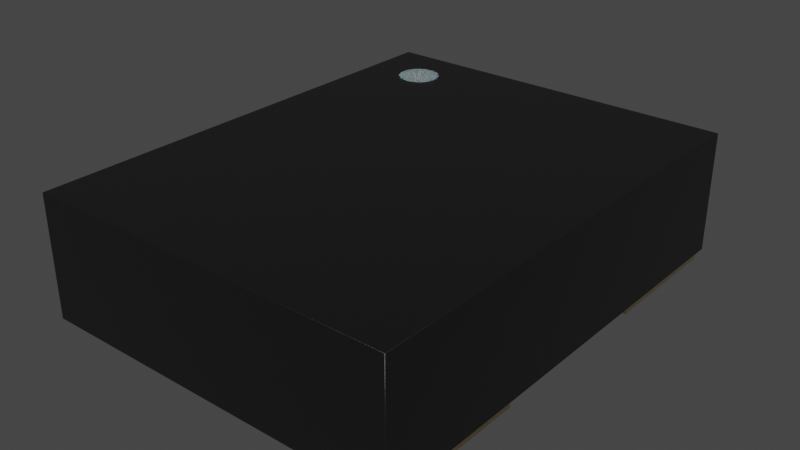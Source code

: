 # Source: Oscillator_SMD_Abracon_ASEMB_3.2x2.5mm.blend  (saved by Blender 4.1.23; exported with 4.5.12 LTS)
import bpy
from mathutils import Matrix  # noqa: F401  (used for matrix-valued properties, if any)

bpy.ops.wm.read_factory_settings(use_empty=True)
scene = bpy.context.scene
scene.name = 'Scene'

# ---- collections
col_collection = bpy.data.collections.new('Collection'); scene.collection.children.link(col_collection)

# ---- materials (node trees are filled in below, after node groups)
mat_white_markings = bpy.data.materials.new('white_markings')
mat_white_markings.use_transparent_shadow = False
mat_white_markings.preview_render_type = 'FLAT'
mat_plastic_chip = bpy.data.materials.new('plastic_chip')
mat_plastic_chip.use_transparent_shadow = False
mat_plastic_chip.preview_render_type = 'CUBE'
mat_metal_goldpins_1 = bpy.data.materials.new('metal_goldpins_1')
mat_metal_goldpins_1.alpha_threshold = 0.0
mat_metal_goldpins_1.use_transparent_shadow = False
mat_metal_goldpins_1.preview_render_type = 'CUBE'
mat_metal_goldpins_1.diffuse_color = (0.5, 0.4018, 0.08046, 1.0)
mat_metal_goldpins_1.specular_color = (0.01, 0.05, 0.01)
mat_metal_goldpins_1.roughness = 0.5

# ---- material node trees
mat_white_markings.use_nodes = True; mat_white_markings.node_tree.nodes.clear()
_N = mat_white_markings.node_tree.nodes; _L = mat_white_markings.node_tree.links
n0 = _N.new('ShaderNodeOutputMaterial'); n0.name = 'Material Output'; n0.location = (300, 300)
n1 = _N.new('ShaderNodeBsdfPrincipled'); n1.name = 'Principled BSDF'; n1.location = (-34, 272)
n1.distribution = 'GGX'
n1.subsurface_method = 'BURLEY'
n1.inputs[1].default_value = 0.02
n1.inputs[2].default_value = 0.4636
n1.inputs[3].default_value = 1.4
n1.inputs[8].default_value = 1.0
n1.inputs[10].default_value = 0.3682
n1.inputs[13].default_value = 0.6591
n1.inputs[18].default_value = 0.2318
n1.inputs[20].default_value = 0.6709
n1.inputs[24].default_value = 0.1191
n1.inputs[27].default_value = (0.0, 0.0, 0.0, 1.0)
n1.inputs[28].default_value = 1.0
n2 = _N.new('ShaderNodeMapping'); n2.name = 'Mapping'; n2.location = (-1010, 265)
n2.inputs[3].default_value = (3.0, 1.0, 1.0)
n3 = _N.new('ShaderNodeTexCoord'); n3.name = 'Texture Coordinate'; n3.location = (-1250, 180)
n4 = _N.new('ShaderNodeBump'); n4.name = 'Bump'; n4.location = (-376, -99)
n4.inputs[0].default_value = 0.05
n4.inputs[1].default_value = 1.0
n4.inputs[2].default_value = 1.0
n5 = _N.new('ShaderNodeTexNoise'); n5.name = 'Noise Texture'; n5.location = (-662, 176)
n5.inputs[2].default_value = 88.0
n5.inputs[3].default_value = 10.8
n5.inputs[4].default_value = 0.9167
n5.inputs[8].default_value = 1.6
n6 = _N.new('ShaderNodeValToRGB'); n6.name = 'ColorRamp'; n6.location = (-354, 186)
while len(n6.color_ramp.elements) > 1: n6.color_ramp.elements.remove(n6.color_ramp.elements[-1])
n6.color_ramp.elements[0].position = 0.0; n6.color_ramp.elements[0].color = (0.2596, 0.2596, 0.2596, 1.0)
_e = n6.color_ramp.elements.new(1.0); _e.color = (0.6303, 0.6303, 0.6303, 1.0)
n7 = _N.new('ShaderNodeMix'); n7.name = 'Mix'; n7.location = (-204, 152)
n7.data_type = 'RGBA'
n7.inputs[0].default_value = 0.3682
n7.inputs[7].default_value = (0.2525, 0.2525, 0.2525, 1.0)
_L.new(n5.outputs[0], n6.inputs[0])
_L.new(n1.outputs[0], n0.inputs[0])
_L.new(n3.outputs[2], n2.inputs[0])
_L.new(n2.outputs[0], n5.inputs[0])
_L.new(n5.outputs[0], n4.inputs[3])
_L.new(n4.outputs[0], n1.inputs[5])
_L.new(n6.outputs[0], n7.inputs[6])
_L.new(n7.outputs[2], n1.inputs[0])
n0.is_active_output = True
mat_plastic_chip.use_nodes = True; mat_plastic_chip.node_tree.nodes.clear()
_N = mat_plastic_chip.node_tree.nodes; _L = mat_plastic_chip.node_tree.links
n0 = _N.new('ShaderNodeBsdfPrincipled'); n0.name = 'Principled BSDF'; n0.location = (10, 300)
n0.distribution = 'GGX'
n0.subsurface_method = 'BURLEY'
n0.inputs[0].default_value = (0.009312, 0.009312, 0.009312, 1.0)
n0.inputs[1].default_value = 0.1372
n0.inputs[2].default_value = 0.3706
n0.inputs[3].default_value = 1.45
n0.inputs[27].default_value = (0.0, 0.0, 0.0, 1.0)
n0.inputs[28].default_value = 1.0
n1 = _N.new('ShaderNodeOutputMaterial'); n1.name = 'Material Output'; n1.location = (300, 300)
n2 = _N.new('ShaderNodeTexNoise'); n2.name = 'Noise Texture'; n2.location = (-893, 54)
n2.inputs[2].default_value = 200.0
n2.inputs[3].default_value = 3.6
n2.inputs[4].default_value = 0.8375
n3 = _N.new('ShaderNodeBump'); n3.name = 'Bump'; n3.location = (-604, -53)
n3.inputs[0].default_value = 0.08
n3.inputs[1].default_value = 1.0
n3.inputs[2].default_value = 1.0
_L.new(n0.outputs[0], n1.inputs[0])
_L.new(n2.outputs[0], n3.inputs[3])
_L.new(n3.outputs[0], n0.inputs[5])
n1.is_active_output = True
mat_metal_goldpins_1.use_nodes = True; mat_metal_goldpins_1.node_tree.nodes.clear()
_N = mat_metal_goldpins_1.node_tree.nodes; _L = mat_metal_goldpins_1.node_tree.links
n0 = _N.new('ShaderNodeOutputMaterial'); n0.name = 'Material Output'; n0.location = (398, 300)
n1 = _N.new('ShaderNodeBsdfPrincipled'); n1.name = 'Principled BSDF'; n1.location = (108, 300)
n1.distribution = 'GGX'
n1.subsurface_method = 'BURLEY'
n1.inputs[1].default_value = 1.0
n1.inputs[2].default_value = 0.1841
n1.inputs[3].default_value = 1.45
n1.inputs[8].default_value = 1.0
n1.inputs[10].default_value = 0.02727
n1.inputs[13].default_value = 0.475
n1.inputs[20].default_value = 0.2891
n1.inputs[24].default_value = 0.03545
n1.inputs[27].default_value = (0.0, 0.0, 0.0, 1.0)
n1.inputs[28].default_value = 1.0
n2 = _N.new('ShaderNodeMapping'); n2.name = 'Mapping'; n2.location = (-783, 233)
n2.vector_type = 'VECTOR'
n2.inputs[3].default_value = (29.8, 40.0, 1.0)
n3 = _N.new('ShaderNodeTexCoord'); n3.name = 'Texture Coordinate'; n3.location = (-1071, 295)
n4 = _N.new('ShaderNodeTexNoise'); n4.name = 'Noise Texture'; n4.location = (-553, 188)
n4.inputs[3].default_value = 13.2
n4.inputs[4].default_value = 0.8833
n4.inputs[8].default_value = 4.0
n5 = _N.new('ShaderNodeValToRGB'); n5.name = 'ColorRamp'; n5.location = (-286, 264)
while len(n5.color_ramp.elements) > 1: n5.color_ramp.elements.remove(n5.color_ramp.elements[-1])
n5.color_ramp.elements[0].position = 0.3295; n5.color_ramp.elements[0].color = (0.9756, 0.7616, 0.4151, 1.0)
_e = n5.color_ramp.elements.new(0.8); _e.color = (0.2997, 0.2211, 0.05513, 1.0)
n6 = _N.new('ShaderNodeMix'); n6.name = 'Mix'; n6.location = (-62, 180)
n6.data_type = 'RGBA'
n6.inputs[0].default_value = 0.02727
n6.inputs[7].default_value = (0.5518, 0.2626, 0.03915, 1.0)
_L.new(n1.outputs[0], n0.inputs[0])
_L.new(n2.outputs[0], n4.inputs[0])
_L.new(n3.outputs[0], n2.inputs[0])
_L.new(n4.outputs[0], n5.inputs[0])
_L.new(n5.outputs[0], n6.inputs[6])
_L.new(n6.outputs[2], n1.inputs[0])
n0.is_active_output = True

# ---- world
world_world = bpy.data.worlds.new('World'); scene.world = world_world
world_world.use_nodes = True; world_world.node_tree.nodes.clear()
_N = world_world.node_tree.nodes; _L = world_world.node_tree.links
n0 = _N.new('ShaderNodeOutputWorld'); n0.name = 'World Output'; n0.location = (300, 300)
n1 = _N.new('ShaderNodeBackground'); n1.name = 'Background'; n1.location = (10, 300)
n1.inputs[0].default_value = (0.05088, 0.05088, 0.05088, 1.0)
_L.new(n1.outputs[0], n0.inputs[0])
n0.is_active_output = True
world_world.color = (0.05088, 0.05088, 0.05088)
world_world.use_sun_shadow = False
world_world.sun_shadow_jitter_overblur = 0.0

# ---- meshes
me_shape_9_indexedfaceset_003 = bpy.data.meshes.new('SHAPE_9_IndexedFaceSet.003')
me_shape_9_indexedfaceset_003.from_pydata([(-1.25, -1.6, 0.84), (0.4499, 1.5, 0.02002), (1.25, 1.6, 0.02002), (-0.4501, 0.8501, 0.02001), (-1.25, -0.5999, 0.02001), (-0.4501, -0.5999, 0.02001), (-1.25, -1.6, 0.02001), (1.25, -1.6, 0.02002), (1.25, -1.6, 0.84), (1.25, 1.6, 0.84), (-1.25, -0.5999, -0.009985), (-1.25, 1.5, -0.009985), (-1.25, 1.5, 0.02001), (-1.25, 1.6, 0.02001), (-1.25, 1.6, 0.84), (1.25, -1.5, 0.02002), (1.25, -0.5999, 0.02002), (1.25, 0.6001, 0.02002), (1.25, 1.5, 0.02002), (-0.4501, 1.5, -0.009985), (-0.4501, 1.5, 0.02001), (-1.25, 0.6001, 0.02001), (-0.7001, 0.6001, -0.009985), (-1.25, 0.6001, -0.009985), (-0.4501, -1.5, 0.02001), (-1.25, -1.5, 0.02001), (-0.4501, -0.5999, -0.009985), (-0.4501, -1.5, -0.009985), (-1.25, -1.5, -0.009985), (0.4499, 1.5, -0.009985), (1.25, 1.5, -0.009985), (0.4499, 0.6001, -0.009985), (0.4499, 0.6001, 0.02002), (1.25, 0.6001, -0.009985), (0.4499, -0.5999, 0.02002), (1.25, -1.5, -0.009985), (0.4499, -1.5, 0.02002), (0.4499, -0.5999, -0.009985), (1.25, -0.5999, -0.009985), (0.4499, -1.5, -0.009985), (-0.7001, 0.6001, 0.02001), (-0.4501, 0.8501, -0.009985), (-0.8557, 1.375, 0.84), (-0.8557, 1.375, 0.844), (-0.8284, 1.373, 0.84), (-0.8284, 1.373, 0.844), (-0.8022, 1.365, 0.84), (-0.8022, 1.365, 0.844), (-0.778, 1.352, 0.84), (-0.778, 1.352, 0.844), (-0.7567, 1.334, 0.84), (-0.7567, 1.334, 0.844), (-0.7393, 1.313, 0.84), (-0.7393, 1.313, 0.844), (-0.7264, 1.289, 0.84), (-0.7264, 1.289, 0.844), (-0.7184, 1.263, 0.84), (-0.7184, 1.263, 0.844), (-0.7157, 1.235, 0.84), (-0.7157, 1.235, 0.844), (-0.7184, 1.208, 0.84), (-0.7184, 1.208, 0.844), (-0.7264, 1.182, 0.84), (-0.7264, 1.182, 0.844), (-0.7393, 1.158, 0.84), (-0.7393, 1.158, 0.844), (-0.7567, 1.136, 0.84), (-0.7567, 1.136, 0.844), (-0.778, 1.119, 0.84), (-0.778, 1.119, 0.844), (-0.8022, 1.106, 0.84), (-0.8022, 1.106, 0.844), (-0.8284, 1.098, 0.84), (-0.8284, 1.098, 0.844), (-0.8557, 1.095, 0.84), (-0.8557, 1.095, 0.844), (-0.8831, 1.098, 0.84), (-0.8831, 1.098, 0.844), (-0.9093, 1.106, 0.84), (-0.9093, 1.106, 0.844), (-0.9335, 1.119, 0.84), (-0.9335, 1.119, 0.844), (-0.9547, 1.136, 0.84), (-0.9547, 1.136, 0.844), (-0.9721, 1.158, 0.84), (-0.9721, 1.158, 0.844), (-0.9851, 1.182, 0.84), (-0.9851, 1.182, 0.844), (-0.9931, 1.208, 0.84), (-0.9931, 1.208, 0.844), (-0.9957, 1.235, 0.84), (-0.9957, 1.235, 0.844), (-0.9931, 1.263, 0.84), (-0.9931, 1.263, 0.844), (-0.9851, 1.289, 0.84), (-0.9851, 1.289, 0.844), (-0.9721, 1.313, 0.84), (-0.9721, 1.313, 0.844), (-0.9547, 1.334, 0.84), (-0.9547, 1.334, 0.844), (-0.9335, 1.352, 0.84), (-0.9335, 1.352, 0.844), (-0.9093, 1.365, 0.84), (-0.9093, 1.365, 0.844), (-0.8831, 1.373, 0.84), (-0.8831, 1.373, 0.844)], [], [(3, 20, 19), (3, 19, 41), (1, 18, 2), (3, 32, 1), (3, 1, 20), (13, 1, 2), (13, 20, 1), (12, 20, 13), (40, 32, 3), (34, 16, 17), (34, 17, 32), (5, 34, 32), (5, 32, 40), (36, 7, 15), (4, 40, 21), (4, 5, 40), (24, 36, 34), (24, 34, 5), (6, 24, 25), (6, 7, 36), (6, 36, 24), (0, 7, 6), (0, 8, 7), (9, 14, 13), (9, 13, 2), (0, 6, 25), (4, 25, 28), (4, 28, 10), (4, 0, 25), (12, 21, 23), (12, 23, 11), (14, 4, 21), (14, 12, 13), (14, 0, 4), (14, 21, 12), (8, 15, 7), (16, 35, 15), (16, 38, 35), (16, 15, 8), (30, 33, 17), (18, 30, 17), (9, 17, 16), (9, 2, 18), (9, 16, 8), (9, 18, 17), (20, 12, 11), (20, 11, 19), (21, 40, 22), (21, 22, 23), (41, 19, 11), (22, 11, 23), (22, 41, 11), (5, 4, 10), (5, 10, 26), (24, 5, 26), (24, 26, 27), (25, 24, 27), (25, 27, 28), (27, 26, 10), (27, 10, 28), (18, 1, 29), (18, 29, 30), (32, 17, 33), (32, 33, 31), (1, 32, 31), (1, 31, 29), (31, 33, 30), (31, 30, 29), (16, 34, 37), (16, 37, 38), (36, 15, 35), (36, 35, 39), (34, 36, 39), (34, 39, 37), (39, 38, 37), (35, 38, 39), (8, 0, 14), (8, 14, 9), (3, 22, 40), (3, 41, 22), (42, 43, 45, 44), (44, 45, 47, 46), (46, 47, 49, 48), (48, 49, 51, 50), (50, 51, 53, 52), (52, 53, 55, 54), (54, 55, 57, 56), (56, 57, 59, 58), (58, 59, 61, 60), (60, 61, 63, 62), (62, 63, 65, 64), (64, 65, 67, 66), (66, 67, 69, 68), (68, 69, 71, 70), (70, 71, 73, 72), (72, 73, 75, 74), (74, 75, 77, 76), (76, 77, 79, 78), (78, 79, 81, 80), (80, 81, 83, 82), (82, 83, 85, 84), (84, 85, 87, 86), (86, 87, 89, 88), (88, 89, 91, 90), (90, 91, 93, 92), (92, 93, 95, 94), (94, 95, 97, 96), (96, 97, 99, 98), (98, 99, 101, 100), (100, 101, 103, 102), (45, 43, 105, 103, 101, 99, 97, 95, 93, 91, 89, 87, 85, 83, 81, 79, 77, 75, 73, 71, 69, 67, 65, 63, 61, 59, 57, 55, 53, 51, 49, 47), (102, 103, 105, 104), (104, 105, 43, 42), (42, 44, 46, 48, 50, 52, 54, 56, 58, 60, 62, 64, 66, 68, 70, 72, 74, 76, 78, 80, 82, 84, 86, 88, 90, 92, 94, 96, 98, 100, 102, 104)])
me_shape_9_indexedfaceset_003.polygons.foreach_set('use_smooth', [True] * 114)
me_shape_9_indexedfaceset_003.polygons.foreach_set('material_index', [2, 2, 1, 1, 1, 1, 1, 1, 1, 1, 1, 1, 1, 1, 1, 1, 1, 1, 1, 1, 1, 1, 1, 1, 1, 1, 2, 2, 1, 2, 2, 1, 1, 1, 1, 1, 2, 2, 1, 2, 2, 1, 1, 1, 1, 2, 2, 2, 2, 2, 2, 2, 2, 2, 2, 2, 2, 2, 2, 2, 2, 2, 2, 2, 2, 2, 2, 2, 2, 2, 2, 2, 2, 2, 2, 2, 1, 1, 1, 1, 0, 0, 0, 0, 0, 0, 0, 0, 0, 0, 0, 0, 0, 0, 0, 0, 0, 0, 0, 0, 0, 0, 0, 0, 0, 0, 0, 0, 0, 0, 0, 0, 0, 0])
_k = set([(0, 6), (0, 8), (0, 14), (1, 18), (1, 29), (1, 32), (2, 9), (2, 13), (2, 18), (3, 20), (3, 40), (3, 41), (4, 5), (4, 10), (4, 21), (5, 24), (5, 26), (6, 7), (6, 25), (7, 8), (7, 15), (8, 9), (9, 14), (10, 26), (10, 28), (11, 12), (11, 19), (11, 23), (12, 13), (12, 20), (13, 14), (15, 35), (15, 36), (16, 17), (16, 34), (16, 38), (17, 32), (17, 33), (18, 30), (19, 20), (19, 41), (21, 23), (21, 40), (22, 23), (22, 40), (22, 41), (24, 25), (24, 27), (25, 28), (26, 27), (27, 28), (29, 30), (29, 31), (30, 33), (31, 32), (31, 33), (34, 36), (34, 37), (35, 38), (35, 39), (36, 39), (37, 38), (37, 39), (42, 44), (42, 104), (43, 45), (43, 105), (44, 46), (45, 47), (46, 48), (47, 49), (48, 50), (49, 51), (50, 52), (51, 53), (52, 54), (53, 55), (54, 56), (55, 57), (56, 58), (57, 59), (58, 60), (59, 61), (60, 62), (61, 63), (62, 64), (63, 65), (64, 66), (65, 67), (66, 68), (67, 69), (68, 70), (69, 71), (70, 72), (71, 73), (72, 74), (73, 75), (74, 76), (75, 77), (76, 78), (77, 79), (78, 80), (79, 81), (80, 82), (81, 83), (82, 84), (83, 85), (84, 86), (85, 87), (86, 88), (87, 89), (88, 90), (89, 91), (90, 92), (91, 93), (92, 94), (93, 95), (94, 96), (95, 97), (96, 98), (97, 99), (98, 100), (99, 101), (100, 102), (101, 103), (102, 104), (103, 105)])
me_shape_9_indexedfaceset_003.attributes.new('sharp_edge', 'BOOLEAN', 'EDGE').data.foreach_set('value', [ (min(e.vertices), max(e.vertices)) in _k for e in me_shape_9_indexedfaceset_003.edges])
_uv = me_shape_9_indexedfaceset_003.uv_layers.new(name='UVMap')
_uv.uv.foreach_set('vector', [0.6387, 0.406, 0.8419, 0.406, 0.8419, 0.3967, 0.6387, 0.406, 0.8419, 0.3967, 0.6387, 0.3967, 0.7294, 0.8419, 0.9794, 0.8419, 0.9794, 0.8731, 0.4482, 0.6387, 0.7294, 0.5606, 0.7294, 0.8419, 0.4482, 0.6387, 0.7294, 0.8419, 0.4482, 0.8419, 0.1982, 0.8731, 0.7294, 0.8419, 0.9794, 0.8731, 0.1982, 0.8731, 0.4482, 0.8419, 0.7294, 0.8419, 0.1982, 0.8419, 0.4482, 0.8419, 0.1982, 0.8731, 0.37, 0.5606, 0.7294, 0.5606, 0.4482, 0.6387, 0.7294, 0.1856, 0.9794, 0.1856, 0.9794, 0.5606, 0.7294, 0.1856, 0.9794, 0.5606, 0.7294, 0.5606, 0.4482, 0.1856, 0.7294, 0.1856, 0.7294, 0.5606, 0.4482, 0.1856, 0.7294, 0.5606, 0.37, 0.5606, 0.7294, -0.09563, 0.9794, -0.1269, 0.9794, -0.09563, 0.1982, 0.1856, 0.37, 0.5606, 0.1982, 0.5606, 0.1982, 0.1856, 0.4482, 0.1856, 0.37, 0.5606, 0.4482, -0.09563, 0.7294, -0.09563, 0.7294, 0.1856, 0.4482, -0.09563, 0.7294, 0.1856, 0.4482, 0.1856, 0.1982, -0.1269, 0.4482, -0.09563, 0.1982, -0.09563, 0.1982, -0.1269, 0.9794, -0.1269, 0.7294, -0.09563, 0.1982, -0.1269, 0.7294, -0.09563, 0.4482, -0.09563, 0.1982, 0.6623, 0.9794, 0.406, 0.1982, 0.406, 0.1982, 0.6623, 0.9794, 0.6623, 0.9794, 0.406, 0.9794, 0.6623, 0.1982, 0.6623, 0.1982, 0.406, 0.9794, 0.6623, 0.1982, 0.406, 0.9794, 0.406, -0.1269, 0.6623, -0.1269, 0.406, -0.09563, 0.406, 0.1856, 0.406, -0.09563, 0.406, -0.09563, 0.3967, 0.1856, 0.406, -0.09563, 0.3967, 0.1856, 0.3967, 0.1856, 0.406, -0.1269, 0.6623, -0.09563, 0.406, 0.8419, 0.406, 0.5606, 0.406, 0.5606, 0.3967, 0.8419, 0.406, 0.5606, 0.3967, 0.8419, 0.3967, 0.8731, 0.6623, 0.1856, 0.406, 0.5606, 0.406, 0.8731, 0.6623, 0.8419, 0.406, 0.8731, 0.406, 0.8731, 0.6623, -0.1269, 0.6623, 0.1856, 0.406, 0.8731, 0.6623, 0.5606, 0.406, 0.8419, 0.406, -0.1269, 0.6623, -0.09563, 0.406, -0.1269, 0.406, 0.1856, 0.406, -0.09563, 0.3967, -0.09563, 0.406, 0.1856, 0.406, 0.1856, 0.3967, -0.09563, 0.3967, 0.1856, 0.406, -0.09563, 0.406, -0.1269, 0.6623, 0.8419, 0.3967, 0.5606, 0.3967, 0.5606, 0.406, 0.8419, 0.406, 0.8419, 0.3967, 0.5606, 0.406, 0.8731, 0.6623, 0.5606, 0.406, 0.1856, 0.406, 0.8731, 0.6623, 0.8731, 0.406, 0.8419, 0.406, 0.8731, 0.6623, 0.1856, 0.406, -0.1269, 0.6623, 0.8731, 0.6623, 0.8419, 0.406, 0.5606, 0.406, 0.4482, 0.406, 0.1982, 0.406, 0.1982, 0.3967, 0.4482, 0.406, 0.1982, 0.3967, 0.4482, 0.3967, 0.1982, 0.406, 0.37, 0.406, 0.37, 0.3967, 0.1982, 0.406, 0.37, 0.3967, 0.1982, 0.3967, 0.4482, 0.6387, 0.4482, 0.8419, 0.1982, 0.8419, 0.37, 0.5606, 0.1982, 0.8419, 0.1982, 0.5606, 0.37, 0.5606, 0.4482, 0.6387, 0.1982, 0.8419, 0.4482, 0.406, 0.1982, 0.406, 0.1982, 0.3967, 0.4482, 0.406, 0.1982, 0.3967, 0.4482, 0.3967, -0.09563, 0.406, 0.1856, 0.406, 0.1856, 0.3967, -0.09563, 0.406, 0.1856, 0.3967, -0.09563, 0.3967, 0.1982, 0.406, 0.4482, 0.406, 0.4482, 0.3967, 0.1982, 0.406, 0.4482, 0.3967, 0.1982, 0.3967, 0.4482, -0.09563, 0.4482, 0.1856, 0.1982, 0.1856, 0.4482, -0.09563, 0.1982, 0.1856, 0.1982, -0.09563, 0.9794, 0.406, 0.7294, 0.406, 0.7294, 0.3967, 0.9794, 0.406, 0.7294, 0.3967, 0.9794, 0.3967, 0.7294, 0.406, 0.9794, 0.406, 0.9794, 0.3967, 0.7294, 0.406, 0.9794, 0.3967, 0.7294, 0.3967, 0.8419, 0.406, 0.5606, 0.406, 0.5606, 0.3967, 0.8419, 0.406, 0.5606, 0.3967, 0.8419, 0.3967, 0.7294, 0.5606, 0.9794, 0.5606, 0.9794, 0.8419, 0.7294, 0.5606, 0.9794, 0.8419, 0.7294, 0.8419, 0.9794, 0.406, 0.7294, 0.406, 0.7294, 0.3967, 0.9794, 0.406, 0.7294, 0.3967, 0.9794, 0.3967, 0.7294, 0.406, 0.9794, 0.406, 0.9794, 0.3967, 0.7294, 0.406, 0.9794, 0.3967, 0.7294, 0.3967, 0.1856, 0.406, -0.09563, 0.406, -0.09563, 0.3967, 0.1856, 0.406, -0.09563, 0.3967, 0.1856, 0.3967, 0.7294, -0.09563, 0.9794, 0.1856, 0.7294, 0.1856, 0.9794, -0.09563, 0.9794, 0.1856, 0.7294, -0.09563, 0.9794, -0.1269, 0.1982, -0.1269, 0.1982, 0.8731, 0.9794, -0.1269, 0.1982, 0.8731, 0.9794, 0.8731, 0.4482, 0.406, 0.37, 0.3967, 0.37, 0.406, 0.4482, 0.406, 0.4482, 0.3967, 0.37, 0.3967, 0.3214, 0.6623, 0.3214, 0.6635, 0.3299, 0.6635, 0.3299, 0.6623, 0.3299, 0.6623, 0.3299, 0.6635, 0.3381, 0.6635, 0.3381, 0.6623, 0.3381, 0.6623, 0.3381, 0.6635, 0.3457, 0.6635, 0.3457, 0.6623, 0.3457, 0.6623, 0.3457, 0.6635, 0.3523, 0.6635, 0.3523, 0.6623, 0.7901, 0.6623, 0.7901, 0.6635, 0.7835, 0.6635, 0.7835, 0.6623, 0.7835, 0.6623, 0.7835, 0.6635, 0.7759, 0.6635, 0.7759, 0.6623, 0.7759, 0.6623, 0.7759, 0.6635, 0.7677, 0.6635, 0.7677, 0.6623, 0.7677, 0.6623, 0.7677, 0.6635, 0.7592, 0.6635, 0.7592, 0.6623, 0.7592, 0.6623, 0.7592, 0.6635, 0.7506, 0.6635, 0.7506, 0.6623, 0.7506, 0.6623, 0.7506, 0.6635, 0.7424, 0.6635, 0.7424, 0.6623, 0.7424, 0.6623, 0.7424, 0.6635, 0.7349, 0.6635, 0.7349, 0.6623, 0.7349, 0.6623, 0.7349, 0.6635, 0.7282, 0.6635, 0.7282, 0.6623, 0.3523, 0.6623, 0.3523, 0.6635, 0.3457, 0.6635, 0.3457, 0.6623, 0.3457, 0.6623, 0.3457, 0.6635, 0.3381, 0.6635, 0.3381, 0.6623, 0.3381, 0.6623, 0.3381, 0.6635, 0.3299, 0.6635, 0.3299, 0.6623, 0.3299, 0.6623, 0.3299, 0.6635, 0.3214, 0.6635, 0.3214, 0.6623, 0.3214, 0.6623, 0.3214, 0.6635, 0.3129, 0.6635, 0.3129, 0.6623, 0.3129, 0.6623, 0.3129, 0.6635, 0.3047, 0.6635, 0.3047, 0.6623, 0.3047, 0.6623, 0.3047, 0.6635, 0.2971, 0.6635, 0.2971, 0.6623, 0.2971, 0.6623, 0.2971, 0.6635, 0.2905, 0.6635, 0.2905, 0.6623, 0.7282, 0.6623, 0.7282, 0.6635, 0.7349, 0.6635, 0.7349, 0.6623, 0.7349, 0.6623, 0.7349, 0.6635, 0.7424, 0.6635, 0.7424, 0.6623, 0.7424, 0.6623, 0.7424, 0.6635, 0.7506, 0.6635, 0.7506, 0.6623, 0.7506, 0.6623, 0.7506, 0.6635, 0.7592, 0.6635, 0.7592, 0.6623, 0.7592, 0.6623, 0.7592, 0.6635, 0.7677, 0.6635, 0.7677, 0.6623, 0.7677, 0.6623, 0.7677, 0.6635, 0.7759, 0.6635, 0.7759, 0.6623, 0.7759, 0.6623, 0.7759, 0.6635, 0.7835, 0.6635, 0.7835, 0.6623, 0.7835, 0.6623, 0.7835, 0.6635, 0.7901, 0.6635, 0.7901, 0.6623, 0.2905, 0.6623, 0.2905, 0.6635, 0.2971, 0.6635, 0.2971, 0.6623, 0.2971, 0.6623, 0.2971, 0.6635, 0.3047, 0.6635, 0.3047, 0.6623, 0.3299, 0.8021, 0.3214, 0.8029, 0.3129, 0.8021, 0.3047, 0.7996, 0.2971, 0.7956, 0.2905, 0.7901, 0.285, 0.7835, 0.281, 0.7759, 0.2785, 0.7677, 0.2776, 0.7592, 0.2785, 0.7506, 0.281, 0.7424, 0.285, 0.7349, 0.2905, 0.7282, 0.2971, 0.7228, 0.3047, 0.7188, 0.3129, 0.7163, 0.3214, 0.7154, 0.3299, 0.7163, 0.3381, 0.7188, 0.3457, 0.7228, 0.3523, 0.7282, 0.3578, 0.7349, 0.3618, 0.7424, 0.3643, 0.7506, 0.3651, 0.7592, 0.3643, 0.7677, 0.3618, 0.7759, 0.3578, 0.7835, 0.3523, 0.7901, 0.3457, 0.7956, 0.3381, 0.7996, 0.3047, 0.6623, 0.3047, 0.6635, 0.3129, 0.6635, 0.3129, 0.6623, 0.3129, 0.6623, 0.3129, 0.6635, 0.3214, 0.6635, 0.3214, 0.6623, 0.3214, 0.8029, 0.3299, 0.8021, 0.3381, 0.7996, 0.3457, 0.7956, 0.3523, 0.7901, 0.3578, 0.7835, 0.3618, 0.7759, 0.3643, 0.7677, 0.3651, 0.7592, 0.3643, 0.7506, 0.3618, 0.7424, 0.3578, 0.7349, 0.3523, 0.7282, 0.3457, 0.7228, 0.3381, 0.7188, 0.3299, 0.7163, 0.3214, 0.7154, 0.3129, 0.7163, 0.3047, 0.7188, 0.2971, 0.7228, 0.2905, 0.7282, 0.285, 0.7349, 0.281, 0.7424, 0.2785, 0.7506, 0.2776, 0.7592, 0.2785, 0.7677, 0.281, 0.7759, 0.285, 0.7835, 0.2905, 0.7901, 0.2971, 0.7956, 0.3047, 0.7996, 0.3129, 0.8021])
me_shape_9_indexedfaceset_003.materials.append(mat_white_markings)
me_shape_9_indexedfaceset_003.materials.append(mat_plastic_chip)
me_shape_9_indexedfaceset_003.materials.append(mat_metal_goldpins_1)
me_shape_9_indexedfaceset_003.update()
me_shape_9_indexedfaceset_003.normals_split_custom_set([tuple(v) for v in zip(*[iter([-1.0, 1.164e-07, 0.0, -1.0, 9.552e-08, 0.0, -1.0, 9.615e-08, 0.0, -1.0, 1.164e-07, 0.0, -1.0, 9.615e-08, 0.0, -1.0, 1.171e-07, 0.0, -5.446e-08, 4.95e-08, 1.0, -3.492e-08, 0.0, 1.0, -3.599e-08, 6.605e-09, 1.0, -5.86e-08, 2.752e-08, 1.0, -5.38e-08, 8.547e-10, 1.0, -5.446e-08, 4.95e-08, 1.0, -5.86e-08, 2.752e-08, 1.0, -5.446e-08, 4.95e-08, 1.0, -6.521e-08, -1.484e-07, 1.0, -3.678e-08, -6.557e-09, 1.0, -5.446e-08, 4.95e-08, 1.0, -3.599e-08, 6.605e-09, 1.0, -3.678e-08, -6.557e-09, 1.0, -6.521e-08, -1.484e-07, 1.0, -5.446e-08, 4.95e-08, 1.0, -3.492e-08, 0.0, 1.0, -6.521e-08, -1.484e-07, 1.0, -3.678e-08, -6.557e-09, 1.0, -4.991e-08, 5.357e-09, 1.0, -5.38e-08, 8.547e-10, 1.0, -5.86e-08, 2.752e-08, 1.0, -5.799e-08, 1.462e-15, 1.0, -3.881e-08, 0.0, 1.0, -3.793e-08, 0.0, 1.0, -5.799e-08, 1.462e-15, 1.0, -3.793e-08, 0.0, 1.0, -5.38e-08, 8.547e-10, 1.0, -5.575e-08, -4.194e-09, 1.0, -5.799e-08, 1.462e-15, 1.0, -5.38e-08, 8.547e-10, 1.0, -5.575e-08, -4.194e-09, 1.0, -5.38e-08, 8.547e-10, 1.0, -4.991e-08, 5.357e-09, 1.0, -5.356e-08, -4.95e-08, 1.0, -3.599e-08, -6.605e-09, 1.0, -3.492e-08, 0.0, 1.0, -4.081e-08, -5.638e-09, 1.0, -4.991e-08, 5.357e-09, 1.0, -5.644e-08, 0.0, 1.0, -4.081e-08, -5.638e-09, 1.0, -5.575e-08, -4.194e-09, 1.0, -4.991e-08, 5.357e-09, 1.0, -6.306e-08, 1.484e-07, 1.0, -5.356e-08, -4.95e-08, 1.0, -5.799e-08, 1.462e-15, 1.0, -6.306e-08, 1.484e-07, 1.0, -5.799e-08, 1.462e-15, 1.0, -5.575e-08, -4.194e-09, 1.0, -4.192e-08, 6.557e-09, 1.0, -6.306e-08, 1.484e-07, 1.0, -4.075e-08, 0.0, 1.0, -4.192e-08, 6.557e-09, 1.0, -3.599e-08, -6.605e-09, 1.0, -5.356e-08, -4.95e-08, 1.0, -4.192e-08, 6.557e-09, 1.0, -5.356e-08, -4.95e-08, 1.0, -6.306e-08, 1.484e-07, 1.0, 0.0, 1.0, 1.669e-07, 0.0, 1.0, -2.736e-08, 0.0, 1.0, 2.326e-07, 0.0, 1.0, 1.669e-07, 0.0, 1.0, -9.306e-08, 0.0, 1.0, -2.736e-08, 0.0, -1.0, -3.755e-08, 0.0, -1.0, -1.861e-07, 0.0, -1.0, -1.485e-07, 0.0, -1.0, -3.755e-08, 0.0, -1.0, -1.485e-07, 0.0, -1.0, 0.0, 1.0, 0.0, 1.255e-07, 1.0, 0.0, 1.454e-07, 1.0, 0.0, 9.692e-08, 1.0, 0.0, 6.569e-08, 1.0, 0.0, 9.692e-08, 1.0, 0.0, 0.0, 1.0, 0.0, 6.569e-08, 1.0, 0.0, 0.0, 1.0, 0.0, 0.0, 1.0, 0.0, 6.569e-08, 1.0, 0.0, 1.255e-07, 1.0, 0.0, 9.692e-08, 1.0, -8.946e-08, 1.027e-07, 1.0, 0.0, 2.354e-08, 1.0, -5.814e-09, 0.0, 1.0, -8.946e-08, 1.027e-07, 1.0, -5.814e-09, 0.0, 1.0, -2.742e-07, 0.0, 1.0, 0.0, 1.124e-07, 1.0, 0.0, 6.569e-08, 1.0, 0.0, 2.354e-08, 1.0, 0.0, 1.124e-07, 1.0, -8.946e-08, 1.027e-07, 1.0, 0.0, 1.454e-07, 1.0, 0.0, 1.124e-07, 1.0, 0.0, 1.255e-07, 1.0, 0.0, 6.569e-08, 1.0, 0.0, 1.124e-07, 1.0, 0.0, 2.354e-08, 1.0, -8.946e-08, 1.027e-07, -1.0, 3.973e-08, -2.51e-07, -1.0, 0.0, -1.938e-07, -1.0, 0.0, -2.908e-07, -1.0, 4.045e-08, -1.314e-07, -1.0, 0.0, 0.0, -1.0, 0.0, -1.938e-07, -1.0, 4.045e-08, -1.314e-07, -1.0, 0.0, 0.0, -1.0, 0.0, 0.0, -1.0, 4.045e-08, -1.314e-07, -1.0, 0.0, -1.938e-07, -1.0, 3.973e-08, -2.51e-07, -1.0, 0.0, 0.0, -1.0, 0.0, 0.0, -1.0, 0.0, 0.0, -1.0, 0.0, 0.0, -1.0, 0.0, 0.0, -1.0, 0.0, 0.0, -1.0, 2.064e-08, -4.54e-08, -1.0, 0.0, 0.0, -1.0, 4.045e-08, -1.314e-07, -1.0, 2.064e-08, -4.54e-08, -1.0, 0.0, 0.0, -1.0, 0.0, 0.0, -1.0, 2.064e-08, -4.54e-08, -1.0, 4.045e-08, -1.314e-07, -1.0, 3.973e-08, -2.51e-07, -1.0, 2.064e-08, -4.54e-08, -1.0, 0.0, 0.0, -1.0, 0.0, 0.0, 0.0, -1.0, 0.0, 0.0, -1.0, 0.0, 0.0, -1.0, 0.0, 0.0, -1.0, 0.0, 0.0, -1.0, 0.0, 0.0, -1.0, 0.0, 0.0, 1.0, 0.0, 0.0, 1.0, 0.0, 0.0, 1.0, 0.0, 0.0, 1.0, 0.0, 0.0, 1.0, 0.0, 0.0, 1.0, 0.0, 1.56e-07, 2.376e-07, 1.0, 4.478e-07, 5.96e-07, 1.0, -7.539e-08, 1.13e-07, 1.0, -3.414e-07, -1.751e-07, 1.0, -7.539e-08, 1.13e-07, 1.0, -7.601e-07, -4.305e-07, 1.0, -3.414e-07, -1.751e-07, 1.0, 1.56e-07, 2.376e-07, 1.0, -7.539e-08, 1.13e-07, 1.0, 0.0, -1.0, 0.0, 0.0, -1.0, 0.0, 0.0, -1.0, 0.0, 0.0, -1.0, 0.0, 0.0, -1.0, 0.0, 0.0, -1.0, 0.0, -1.0, 1.38e-07, 0.0, -1.0, 1.38e-07, 0.0, -1.0, 1.38e-07, 0.0, -1.0, 1.38e-07, 0.0, -1.0, 1.38e-07, 0.0, -1.0, 1.38e-07, 0.0, 0.0, 1.0, 0.0, 0.0, 1.0, 0.0, 0.0, 1.0, 0.0, 0.0, 1.0, 0.0, 0.0, 1.0, 0.0, 0.0, 1.0, 0.0, -3.622e-08, 4.565e-15, 1.0, -3.622e-08, 9.869e-15, 1.0, -3.622e-08, 5.303e-15, 1.0, -3.622e-08, 4.565e-15, 1.0, -3.622e-08, 5.303e-15, 1.0, -3.622e-08, 0.0, 1.0, 0.0, -1.0, 0.0, 0.0, -1.0, 0.0, 0.0, -1.0, 0.0, 0.0, -1.0, 0.0, 0.0, -1.0, 0.0, 0.0, -1.0, 0.0, 7.451e-08, 1.0, 0.0, 7.451e-08, 1.0, 0.0, 7.451e-08, 1.0, 0.0, 7.451e-08, 1.0, 0.0, 7.451e-08, 1.0, 0.0, 7.451e-08, 1.0, 0.0, 1.0, -2.926e-09, 8.427e-08, 1.0, -1.38e-07, 3.974e-06, 1.0, -1.35e-07, 3.889e-06, 1.0, -2.926e-09, 8.427e-08, 1.0, -1.35e-07, 3.889e-06, 1.0, 0.0, 0.0, -3.761e-08, 0.0, 1.0, -3.881e-08, 0.0, 1.0, -3.741e-08, 0.0, 1.0, -3.761e-08, 0.0, 1.0, -3.741e-08, 0.0, 1.0, -3.622e-08, 0.0, 1.0, -1.49e-07, -1.0, 0.0, -1.49e-07, -1.0, 0.0, -1.49e-07, -1.0, 0.0, -1.49e-07, -1.0, 0.0, -1.49e-07, -1.0, 0.0, -1.49e-07, -1.0, 0.0, 0.0, 1.0, 0.0, 0.0, 1.0, 0.0, 0.0, 1.0, 0.0, 0.0, 1.0, 0.0, 0.0, 1.0, 0.0, 0.0, 1.0, 0.0, 1.0, 0.0, 0.0, 1.0, 0.0, 0.0, 1.0, 0.0, 0.0, 1.0, 0.0, 0.0, 1.0, 0.0, 0.0, 1.0, 0.0, 0.0, -3.708e-08, 0.0, 1.0, -3.722e-08, 0.0, 1.0, -3.809e-08, 0.0, 1.0, -3.622e-08, 0.0, 1.0, -3.722e-08, 0.0, 1.0, -3.708e-08, 0.0, 1.0, 2.517e-08, -2.526e-15, -1.0, 0.0, -1.776e-15, -1.0, 3.444e-08, -2.803e-15, -1.0, 2.517e-08, -2.526e-15, -1.0, 3.444e-08, -2.803e-15, -1.0, 5.96e-08, -3.553e-15, -1.0, -0.7071, 0.7071, 0.0, -0.7071, 0.7071, 0.0, -0.7071, 0.7071, 0.0, -0.7071, 0.7071, 0.0, -0.7071, 0.7071, 0.0, -0.7071, 0.7071, 0.0, 0.0, 1.0, 0.0, 0.0, 1.0, 0.0, 0.1951, 0.9808, 0.0, 0.1951, 0.9808, 0.0, 0.1951, 0.9808, 0.0, 0.1951, 0.9808, 0.0, 0.3827, 0.9239, 0.0, 0.3827, 0.9239, 0.0, 0.3827, 0.9239, 0.0, 0.3827, 0.9239, 0.0, 0.5556, 0.8315, 0.0, 0.5556, 0.8315, 0.0, 0.5556, 0.8315, 0.0, 0.5556, 0.8315, 0.0, 0.7071, 0.7071, 0.0, 0.7071, 0.7071, 0.0, 0.7071, 0.7071, 0.0, 0.7071, 0.7071, 0.0, 0.8315, 0.5556, 0.0, 0.8315, 0.5556, 0.0, 0.8315, 0.5556, 0.0, 0.8315, 0.5556, 0.0, 0.9239, 0.3827, 0.0, 0.9239, 0.3827, 0.0, 0.9239, 0.3827, 0.0, 0.9239, 0.3827, 0.0, 0.9808, 0.1951, 0.0, 0.9808, 0.1951, 0.0, 0.9808, 0.1951, 0.0, 0.9808, 0.1951, 0.0, 1.0, 0.0, 0.0, 1.0, 0.0, 0.0, 1.0, 0.0, 0.0, 1.0, 0.0, 0.0, 0.9808, -0.1951, 0.0, 0.9808, -0.1951, 0.0, 0.9808, -0.1951, 0.0, 0.9808, -0.1951, 0.0, 0.9239, -0.3827, 0.0, 0.9239, -0.3827, 0.0, 0.9239, -0.3827, 0.0, 0.9239, -0.3827, 0.0, 0.8315, -0.5556, 0.0, 0.8315, -0.5556, 0.0, 0.8315, -0.5556, 0.0, 0.8315, -0.5556, 0.0, 0.7071, -0.7071, 0.0, 0.7071, -0.7071, 0.0, 0.7071, -0.7071, 0.0, 0.7071, -0.7071, 0.0, 0.5556, -0.8315, 0.0, 0.5556, -0.8315, 0.0, 0.5556, -0.8315, 0.0, 0.5556, -0.8315, 0.0, 0.3827, -0.9239, 0.0, 0.3827, -0.9239, 0.0, 0.3827, -0.9239, 0.0, 0.3827, -0.9239, 0.0, 0.1951, -0.9808, 0.0, 0.1951, -0.9808, 0.0, 0.1951, -0.9808, 0.0, 0.1951, -0.9808, 0.0, 0.0, -1.0, 0.0, 0.0, -1.0, 0.0, 0.0, -1.0, 0.0, 0.0, -1.0, 0.0, -0.1951, -0.9808, 0.0, -0.1951, -0.9808, 0.0, -0.1951, -0.9808, 0.0, -0.1951, -0.9808, 0.0, -0.3827, -0.9239, 0.0, -0.3827, -0.9239, 0.0, -0.3827, -0.9239, 0.0, -0.3827, -0.9239, 0.0, -0.5556, -0.8315, 0.0, -0.5556, -0.8315, 0.0, -0.5556, -0.8315, 0.0, -0.5556, -0.8315, 0.0, -0.7071, -0.7071, 0.0, -0.7071, -0.7071, 0.0, -0.7071, -0.7071, 0.0, -0.7071, -0.7071, 0.0, -0.8315, -0.5556, 0.0, -0.8315, -0.5556, 0.0, -0.8315, -0.5556, 0.0, -0.8315, -0.5556, 0.0, -0.9239, -0.3827, 0.0, -0.9239, -0.3827, 0.0, -0.9239, -0.3827, 0.0, -0.9239, -0.3827, 0.0, -0.9808, -0.1951, 0.0, -0.9808, -0.1951, 0.0, -0.9808, -0.1951, 0.0, -0.9808, -0.1951, 0.0, -1.0, 0.0, 0.0, -1.0, 0.0, 0.0, -1.0, 0.0, 0.0, -1.0, 0.0, 0.0, -0.9808, 0.1951, 0.0, -0.9808, 0.1951, 0.0, -0.9808, 0.1951, 0.0, -0.9808, 0.1951, 0.0, -0.9239, 0.3827, 0.0, -0.9239, 0.3827, 0.0, -0.9239, 0.3827, 0.0, -0.9239, 0.3827, 0.0, -0.8315, 0.5556, 0.0, -0.8315, 0.5556, 0.0, -0.8315, 0.5556, 0.0, -0.8315, 0.5556, 0.0, -0.7071, 0.7071, 0.0, -0.7071, 0.7071, 0.0, -0.7071, 0.7071, 0.0, -0.7071, 0.7071, 0.0, -0.5556, 0.8315, 0.0, -0.5556, 0.8315, 0.0, -0.5556, 0.8315, 0.0, -0.5556, 0.8315, 0.0, -0.3827, 0.9239, 0.0, -0.3827, 0.9239, 0.0, 2.588e-07, 0.0, 1.0, 2.588e-07, 0.0, 1.0, 2.588e-07, 0.0, 1.0, 2.588e-07, 0.0, 1.0, 2.588e-07, 0.0, 1.0, 2.588e-07, 0.0, 1.0, 2.588e-07, 0.0, 1.0, 2.588e-07, 0.0, 1.0, 2.588e-07, 0.0, 1.0, 2.588e-07, 0.0, 1.0, 2.588e-07, 0.0, 1.0, 2.588e-07, 0.0, 1.0, 2.588e-07, 0.0, 1.0, 2.588e-07, 0.0, 1.0, 2.588e-07, 0.0, 1.0, 2.588e-07, 0.0, 1.0, 2.588e-07, 0.0, 1.0, 2.588e-07, 0.0, 1.0, 2.588e-07, 0.0, 1.0, 2.588e-07, 0.0, 1.0, 2.588e-07, 0.0, 1.0, 2.588e-07, 0.0, 1.0, 2.588e-07, 0.0, 1.0, 2.588e-07, 0.0, 1.0, 2.588e-07, 0.0, 1.0, 2.588e-07, 0.0, 1.0, 2.588e-07, 0.0, 1.0, 2.588e-07, 0.0, 1.0, 2.588e-07, 0.0, 1.0, 2.588e-07, 0.0, 1.0, 2.588e-07, 0.0, 1.0, 2.588e-07, 0.0, 1.0, -0.3827, 0.9239, 0.0, -0.3827, 0.9239, 0.0, -0.1951, 0.9808, 0.0, -0.1951, 0.9808, 0.0, -0.1951, 0.9808, 0.0, -0.1951, 0.9808, 0.0, 0.0, 1.0, 0.0, 0.0, 1.0, 0.0, 1.446e-07, 0.0, -1.0, 1.446e-07, 0.0, -1.0, 1.446e-07, 0.0, -1.0, 1.446e-07, 0.0, -1.0, 1.446e-07, 0.0, -1.0, 1.446e-07, 0.0, -1.0, 1.446e-07, 0.0, -1.0, 1.446e-07, 0.0, -1.0, 1.446e-07, 0.0, -1.0, 1.446e-07, 0.0, -1.0, 1.446e-07, 0.0, -1.0, 1.446e-07, 0.0, -1.0, 1.446e-07, 0.0, -1.0, 1.446e-07, 0.0, -1.0, 1.446e-07, 0.0, -1.0, 1.446e-07, 0.0, -1.0, 1.446e-07, 0.0, -1.0, 1.446e-07, 0.0, -1.0, 1.446e-07, 0.0, -1.0, 1.446e-07, 0.0, -1.0, 1.446e-07, 0.0, -1.0, 1.446e-07, 0.0, -1.0, 1.446e-07, 0.0, -1.0, 1.446e-07, 0.0, -1.0, 1.446e-07, 0.0, -1.0, 1.446e-07, 0.0, -1.0, 1.446e-07, 0.0, -1.0, 1.446e-07, 0.0, -1.0, 1.446e-07, 0.0, -1.0, 1.446e-07, 0.0, -1.0, 1.446e-07, 0.0, -1.0, 1.446e-07, 0.0, -1.0])] * 3)])

# ---- objects
ob_shape_9_indexedfaceset = bpy.data.objects.new('SHAPE_9_IndexedFaceSet', me_shape_9_indexedfaceset_003)

# ---- transforms, parenting, visibility, modifiers, constraints
ob_shape_9_indexedfaceset.location = (0.0, 0.0, 0.0)
_m = ob_shape_9_indexedfaceset.modifiers.new('Bevel', 'BEVEL')

# ---- collection membership
col_collection.objects.link(ob_shape_9_indexedfaceset)

# ---- scene / render settings (as saved in the file)
scene.frame_start = 1; scene.frame_end = 250; scene.frame_set(1)
scene.render.engine = 'BLENDER_EEVEE_NEXT'
scene.cycles.sampling_pattern = 'TABULATED_SOBOL'
scene.cycles.use_light_tree = False
scene.eevee.ray_tracing_options.trace_max_roughness = 0.0
scene.view_settings.view_transform = 'Filmic'
bpy.context.view_layer.update()

# ---- added for rendering (the .blend has no active camera and no usable light): camera, sun
cam_auto = bpy.data.cameras.new('AutoCamera')
cam_auto.lens = 50.0
cam_auto.sensor_width = 36.0
cam_auto.clip_end = 1000.0
ob_auto_camera = bpy.data.objects.new('AutoCamera', cam_auto)
scene.collection.objects.link(ob_auto_camera)
ob_auto_camera.location = (3.83927, -4.60711, 3.48848)
ob_auto_camera.rotation_euler = (1.09748, -7.21219e-08, 0.694738)
scene.camera = ob_auto_camera
light_auto_sun = bpy.data.lights.new('AutoSun', 'SUN')
light_auto_sun.energy = 3.0
light_auto_sun.angle = 0.0523599
ob_auto_sun = bpy.data.objects.new('AutoSun', light_auto_sun)
scene.collection.objects.link(ob_auto_sun)
ob_auto_sun.rotation_euler = (0.872665, 0.174533, 0.523599)
bpy.context.view_layer.update()
